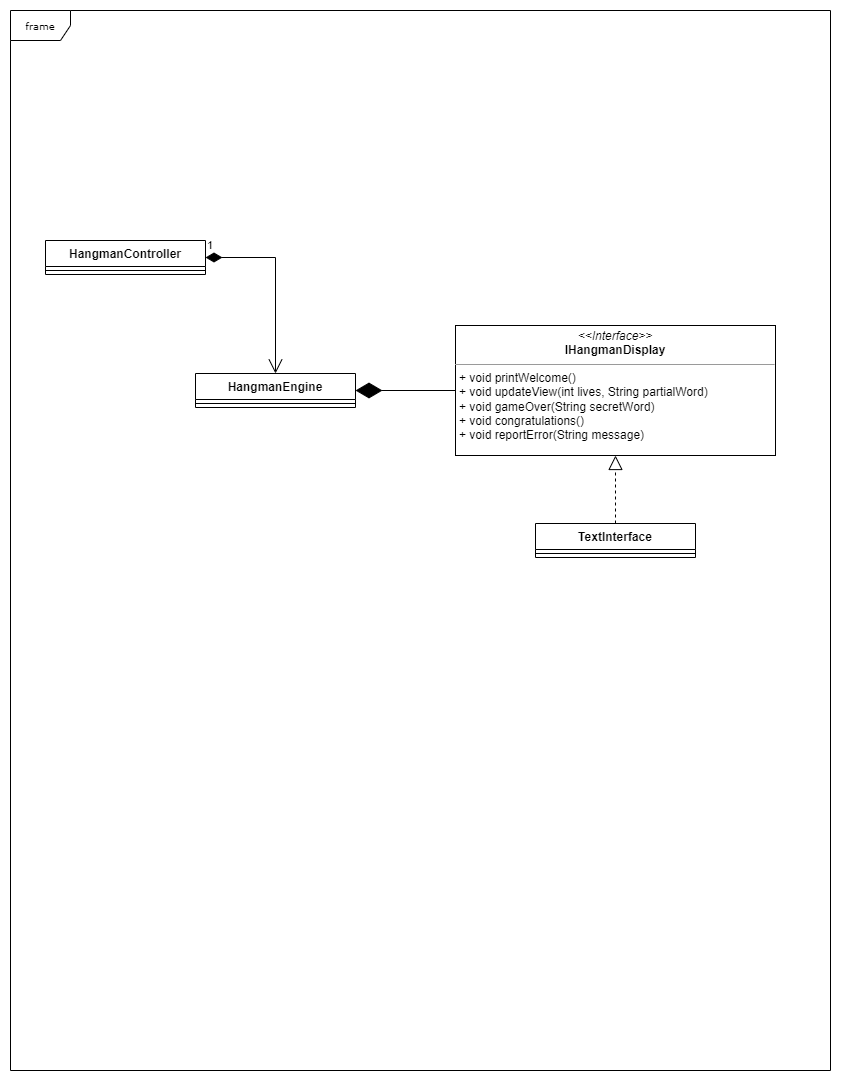

The diagram above was exported from draw.io. Its source (the exported page's mxGraphModel, read from the mxfile embedded in the PNG):
<mxGraphModel dx="1718" dy="955" grid="1" gridSize="10" guides="1" tooltips="1" connect="1" arrows="1" fold="1" page="1" pageScale="1" pageWidth="850" pageHeight="1100" background="none" math="0" shadow="0">
  <root>
    <mxCell id="0" />
    <mxCell id="1" parent="0" />
    <mxCell id="17acba5748e5396b-1" value="frame" style="shape=umlFrame;whiteSpace=wrap;html=1;rounded=0;shadow=0;comic=0;labelBackgroundColor=none;strokeWidth=1;fontFamily=Verdana;fontSize=10;align=center;" parent="1" vertex="1">
      <mxGeometry x="15" y="20" width="820" height="1060" as="geometry" />
    </mxCell>
    <mxCell id="5d2195bd80daf111-19" value="&lt;p style=&quot;margin:0px;margin-top:4px;text-align:center;&quot;&gt;&lt;i&gt;&amp;lt;&amp;lt;Interface&amp;gt;&amp;gt;&lt;/i&gt;&lt;br&gt;&lt;/p&gt;&lt;div style=&quot;text-align: center;&quot;&gt;&lt;span style=&quot;background-color: initial;&quot;&gt;&lt;b&gt;IHangmanDisplay&lt;/b&gt;&lt;/span&gt;&lt;/div&gt;&lt;hr size=&quot;1&quot;&gt;&lt;p style=&quot;margin:0px;margin-left:4px;&quot;&gt;&lt;/p&gt;&lt;p style=&quot;margin:0px;margin-left:4px;&quot;&gt;+ void&amp;nbsp;printWelcome()&lt;/p&gt;&lt;p style=&quot;margin:0px;margin-left:4px;&quot;&gt;+&amp;nbsp;void updateView(int lives, String partialWord)&lt;/p&gt;&lt;p style=&quot;margin:0px;margin-left:4px;&quot;&gt;+&amp;nbsp;void gameOver(String secretWord)&lt;/p&gt;&lt;p style=&quot;margin:0px;margin-left:4px;&quot;&gt;+&amp;nbsp;void congratulations()&lt;/p&gt;&lt;p style=&quot;margin:0px;margin-left:4px;&quot;&gt;+ void reportError(String message)&lt;/p&gt;" style="verticalAlign=top;align=left;overflow=fill;fontSize=12;fontFamily=Helvetica;html=1;rounded=0;shadow=0;comic=0;labelBackgroundColor=none;strokeWidth=1" parent="1" vertex="1">
      <mxGeometry x="460" y="335" width="320" height="130" as="geometry" />
    </mxCell>
    <mxCell id="-7gL3XdvNzXTy5GdR-tV-5" value="HangmanEngine" style="swimlane;fontStyle=1;align=center;verticalAlign=top;childLayout=stackLayout;horizontal=1;startSize=26;horizontalStack=0;resizeParent=1;resizeParentMax=0;resizeLast=0;collapsible=1;marginBottom=0;" vertex="1" parent="1">
      <mxGeometry x="200" y="383" width="160" height="34" as="geometry" />
    </mxCell>
    <mxCell id="-7gL3XdvNzXTy5GdR-tV-7" value="" style="line;strokeWidth=1;fillColor=none;align=left;verticalAlign=middle;spacingTop=-1;spacingLeft=3;spacingRight=3;rotatable=0;labelPosition=right;points=[];portConstraint=eastwest;strokeColor=inherit;" vertex="1" parent="-7gL3XdvNzXTy5GdR-tV-5">
      <mxGeometry y="26" width="160" height="8" as="geometry" />
    </mxCell>
    <mxCell id="-7gL3XdvNzXTy5GdR-tV-9" value="TextInterface&#10;" style="swimlane;fontStyle=1;align=center;verticalAlign=top;childLayout=stackLayout;horizontal=1;startSize=26;horizontalStack=0;resizeParent=1;resizeParentMax=0;resizeLast=0;collapsible=1;marginBottom=0;" vertex="1" parent="1">
      <mxGeometry x="540" y="533" width="160" height="34" as="geometry" />
    </mxCell>
    <mxCell id="-7gL3XdvNzXTy5GdR-tV-11" value="" style="line;strokeWidth=1;fillColor=none;align=left;verticalAlign=middle;spacingTop=-1;spacingLeft=3;spacingRight=3;rotatable=0;labelPosition=right;points=[];portConstraint=eastwest;strokeColor=inherit;" vertex="1" parent="-7gL3XdvNzXTy5GdR-tV-9">
      <mxGeometry y="26" width="160" height="8" as="geometry" />
    </mxCell>
    <mxCell id="-7gL3XdvNzXTy5GdR-tV-14" value="" style="endArrow=diamondThin;endFill=1;endSize=24;html=1;rounded=0;entryX=1;entryY=0.5;entryDx=0;entryDy=0;exitX=0;exitY=0.5;exitDx=0;exitDy=0;" edge="1" parent="1" source="5d2195bd80daf111-19" target="-7gL3XdvNzXTy5GdR-tV-5">
      <mxGeometry width="160" relative="1" as="geometry">
        <mxPoint x="310" y="460" as="sourcePoint" />
        <mxPoint x="470" y="460" as="targetPoint" />
      </mxGeometry>
    </mxCell>
    <mxCell id="-7gL3XdvNzXTy5GdR-tV-15" value="" style="endArrow=block;dashed=1;endFill=0;endSize=12;html=1;rounded=0;entryX=0.5;entryY=1;entryDx=0;entryDy=0;" edge="1" parent="1" source="-7gL3XdvNzXTy5GdR-tV-9" target="5d2195bd80daf111-19">
      <mxGeometry width="160" relative="1" as="geometry">
        <mxPoint x="310" y="460" as="sourcePoint" />
        <mxPoint x="470" y="460" as="targetPoint" />
      </mxGeometry>
    </mxCell>
    <mxCell id="-7gL3XdvNzXTy5GdR-tV-16" value="HangmanController" style="swimlane;fontStyle=1;align=center;verticalAlign=top;childLayout=stackLayout;horizontal=1;startSize=26;horizontalStack=0;resizeParent=1;resizeParentMax=0;resizeLast=0;collapsible=1;marginBottom=0;" vertex="1" parent="1">
      <mxGeometry x="50" y="250" width="160" height="34" as="geometry" />
    </mxCell>
    <mxCell id="-7gL3XdvNzXTy5GdR-tV-18" value="" style="line;strokeWidth=1;fillColor=none;align=left;verticalAlign=middle;spacingTop=-1;spacingLeft=3;spacingRight=3;rotatable=0;labelPosition=right;points=[];portConstraint=eastwest;strokeColor=inherit;" vertex="1" parent="-7gL3XdvNzXTy5GdR-tV-16">
      <mxGeometry y="26" width="160" height="8" as="geometry" />
    </mxCell>
    <mxCell id="-7gL3XdvNzXTy5GdR-tV-21" value="1" style="endArrow=open;html=1;endSize=12;startArrow=diamondThin;startSize=14;startFill=1;edgeStyle=orthogonalEdgeStyle;align=left;verticalAlign=bottom;rounded=0;exitX=1;exitY=0.5;exitDx=0;exitDy=0;" edge="1" parent="1" source="-7gL3XdvNzXTy5GdR-tV-16" target="-7gL3XdvNzXTy5GdR-tV-5">
      <mxGeometry x="-1" y="3" relative="1" as="geometry">
        <mxPoint x="290" y="340" as="sourcePoint" />
        <mxPoint x="450" y="340" as="targetPoint" />
      </mxGeometry>
    </mxCell>
  </root>
</mxGraphModel>